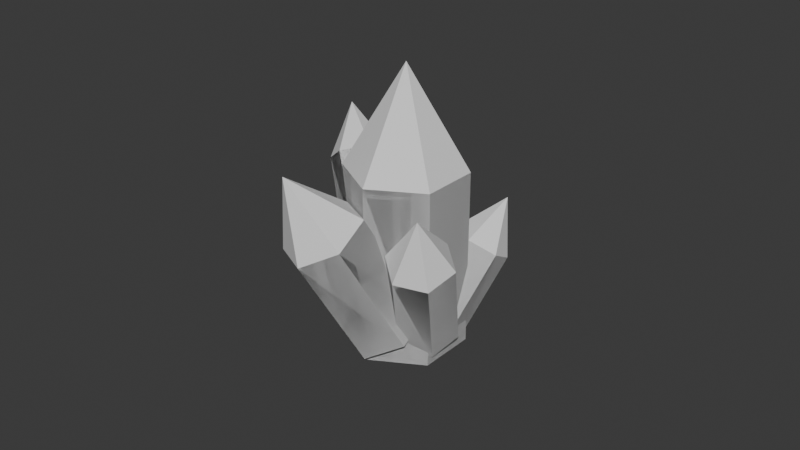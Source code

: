 # Source: cristal.blend  (saved by Blender 5.2.45; exported with 4.5.12 LTS)
import bpy
from mathutils import Matrix  # noqa: F401  (used for matrix-valued properties, if any)

bpy.ops.wm.read_factory_settings(use_empty=True)
scene = bpy.context.scene
scene.name = 'Scene'

# ---- collections
col_collection = bpy.data.collections.new('Collection'); scene.collection.children.link(col_collection)

# ---- world
world_world = bpy.data.worlds.new('World'); scene.world = world_world
world_world.use_nodes = True; world_world.node_tree.nodes.clear()
_N = world_world.node_tree.nodes; _L = world_world.node_tree.links
n0 = _N.new('ShaderNodeOutputWorld'); n0.name = 'World Output'; n0.location = (200, 100)
n1 = _N.new('ShaderNodeBackground'); n1.name = 'Background'; n1.location = (-200, 100)
n1.inputs[0].default_value = (0.05088, 0.05088, 0.05088, 1.0)
_L.new(n1.outputs[0], n0.inputs[0])
n0.is_active_output = True
world_world.color = (0.05088, 0.05088, 0.05088)
world_world.sun_shadow_jitter_overblur = 0.0

# ---- meshes
me_cylinder_004 = bpy.data.meshes.new('Cylinder.004')
me_cylinder_004.from_pydata([(0.0, 1.0, -1.0), (0.0, 1.0, 1.0), (0.866, 0.5, -1.0), (0.866, 0.5, 1.0), (0.866, -0.5, -1.0), (0.866, -0.5, 1.0), (0.0, -1.0, -1.0), (0.0, -1.0, 1.0), (-0.866, -0.5, -1.0), (-0.866, -0.5, 1.0), (-0.866, 0.5, -1.0), (-0.866, 0.5, 1.0), (0.0, 1.0, -1.0), (0.866, 0.5, -1.0), (0.866, 0.5, 1.0), (0.0, 1.0, 1.0), (0.866, -0.5, -1.0), (0.866, -0.5, 1.0), (0.0, -1.0, -1.0), (0.0, -1.0, 1.0), (-0.866, -0.5, -1.0), (-0.866, -0.5, 1.0), (-0.866, 0.5, -1.0), (-0.866, 0.5, 1.0), (0.866, 0.5, 1.0), (0.0, 1.0, 1.0), (0.866, -0.5, 1.0), (0.0, -1.0, 1.0), (-0.866, -0.5, 1.0), (-0.866, 0.5, 1.0), (0.0, 0.0, 2.143), (0.0, 0.0, 2.143), (0.0, 0.0, 2.143), (0.0, 0.0, 2.143), (0.0, 0.0, 2.143), (0.0, 0.0, 2.143), (-2.38, 1.578, -2.652), (0.7795, 2.903, 0.6323), (-0.926, 2.345, -3.411), (2.233, 3.67, -0.127), (0.5644, 1.176, -3.838), (3.724, 2.501, -0.5546), (0.6009, -0.7608, -3.507), (3.76, 0.5641, -0.2229), (-0.853, -1.528, -2.747), (2.306, -0.2033, 0.5364), (-2.343, -0.3589, -2.32), (0.816, 0.966, 0.964), (-2.38, 1.578, -2.652), (-0.926, 2.345, -3.411), (2.233, 3.67, -0.127), (0.7795, 2.903, 0.6323), (0.5644, 1.176, -3.838), (3.724, 2.501, -0.5546), (0.6009, -0.7608, -3.507), (3.76, 0.5641, -0.2229), (-0.853, -1.528, -2.747), (2.306, -0.2033, 0.5364), (-2.343, -0.3589, -2.32), (0.816, 0.966, 0.964), (2.233, 3.67, -0.127), (0.7795, 2.903, 0.6323), (3.724, 2.501, -0.5546), (3.76, 0.5641, -0.2229), (2.306, -0.2033, 0.5364), (0.816, 0.966, 0.964), (4.075, 2.491, 2.081), (4.075, 2.491, 2.081), (4.075, 2.491, 2.081), (4.075, 2.491, 2.081), (4.075, 2.491, 2.081), (4.075, 2.491, 2.081), (-0.428, 0.7846, -2.228), (2.428, -0.2104, -0.285), (0.57, 1.394, -2.741), (3.426, 0.3989, -0.7983), (1.277, 0.6454, -3.374), (4.133, -0.3496, -1.431), (0.9865, -0.7124, -3.493), (3.842, -1.707, -1.55), (-0.01158, -1.322, -2.979), (2.844, -2.317, -1.036), (-0.7188, -0.5732, -2.347), (2.137, -1.568, -0.4041), (-0.428, 0.7846, -2.228), (0.57, 1.394, -2.741), (3.426, 0.3989, -0.7983), (2.428, -0.2104, -0.285), (1.277, 0.6454, -3.374), (4.133, -0.3496, -1.431), (0.9865, -0.7124, -3.493), (3.842, -1.707, -1.55), (-0.01158, -1.322, -2.979), (2.844, -2.317, -1.036), (-0.7188, -0.5732, -2.347), (2.137, -1.568, -0.4041), (3.426, 0.3989, -0.7983), (2.428, -0.2104, -0.285), (4.133, -0.3496, -1.431), (3.842, -1.707, -1.55), (2.844, -2.317, -1.036), (2.137, -1.568, -0.4041), (4.767, -1.527, 0.193), (4.767, -1.527, 0.193), (4.767, -1.527, 0.193), (4.767, -1.527, 0.193), (4.767, -1.527, 0.193), (4.767, -1.527, 0.193), (-1.638, 1.764, -2.944), (-1.159, 3.72, -1.462), (-0.9375, 2.219, -3.311), (-0.4587, 4.175, -1.829), (0.01512, 1.92, -3.273), (0.4939, 3.876, -1.791), (0.2672, 1.167, -2.868), (0.746, 3.123, -1.385), (-0.4334, 0.7128, -2.501), (0.04542, 2.669, -1.018), (-1.386, 1.012, -2.539), (-0.9072, 2.968, -1.057), (-1.638, 1.764, -2.944), (-0.9375, 2.219, -3.311), (-0.4587, 4.175, -1.829), (-1.159, 3.72, -1.462), (0.01512, 1.92, -3.273), (0.4939, 3.876, -1.791), (0.2672, 1.167, -2.868), (0.746, 3.123, -1.385), (-0.4334, 0.7128, -2.501), (0.04542, 2.669, -1.018), (-1.386, 1.012, -2.539), (-0.9072, 2.968, -1.057), (-0.4587, 4.175, -1.829), (-1.159, 3.72, -1.462), (0.4939, 3.876, -1.791), (0.746, 3.123, -1.385), (0.04542, 2.669, -1.018), (-0.9072, 2.968, -1.057), (0.06697, 4.54, -0.5765), (0.06697, 4.54, -0.5765), (0.06697, 4.54, -0.5765), (0.06697, 4.54, -0.5765), (0.06697, 4.54, -0.5765), (0.06697, 4.54, -0.5765), (-0.5271, 1.032, -2.441), (2.213, 1.591, -1.2), (-0.4472, 2.064, -2.726), (2.293, 2.623, -1.485), (0.1497, 2.24, -3.347), (2.89, 2.799, -2.106), (0.6667, 1.383, -3.683), (3.407, 1.942, -2.442), (0.5867, 0.3512, -3.398), (3.327, 0.9101, -2.157), (-0.01022, 0.1755, -2.777), (2.73, 0.7343, -1.536), (-0.5271, 1.032, -2.441), (-0.4472, 2.064, -2.726), (2.293, 2.623, -1.485), (2.213, 1.591, -1.2), (0.1497, 2.24, -3.347), (2.89, 2.799, -2.106), (0.6667, 1.383, -3.683), (3.407, 1.942, -2.442), (0.5867, 0.3512, -3.398), (3.327, 0.9101, -2.157), (-0.01022, 0.1755, -2.777), (2.73, 0.7343, -1.536), (2.293, 2.623, -1.485), (2.213, 1.591, -1.2), (2.89, 2.799, -2.106), (3.407, 1.942, -2.442), (3.327, 0.9101, -2.157), (2.73, 0.7343, -1.536), (4.376, 2.086, -1.112), (4.376, 2.086, -1.112), (4.376, 2.086, -1.112), (4.376, 2.086, -1.112), (4.376, 2.086, -1.112), (4.376, 2.086, -1.112)], [], [(0, 2, 3, 1), (2, 4, 5, 3), (4, 6, 7, 5), (6, 8, 9, 7), (3, 5, 7, 9, 11, 1), (8, 10, 11, 9), (10, 0, 1, 11), (0, 10, 8, 6, 4, 2), (12, 15, 14, 13), (13, 14, 17, 16), (16, 17, 19, 18), (18, 19, 21, 20), (21, 19, 27, 28), (20, 21, 23, 22), (22, 23, 15, 12), (12, 13, 16, 18, 20, 22), (29, 28, 34, 35), (17, 14, 24, 26), (23, 21, 28, 29), (14, 15, 25, 24), (19, 17, 26, 27), (15, 23, 29, 25), (30, 31, 35, 34, 33, 32), (27, 26, 32, 33), (24, 25, 31, 30), (25, 29, 35, 31), (28, 27, 33, 34), (26, 24, 30, 32), (36, 38, 39, 37), (38, 40, 41, 39), (40, 42, 43, 41), (42, 44, 45, 43), (39, 41, 43, 45, 47, 37), (44, 46, 47, 45), (46, 36, 37, 47), (36, 46, 44, 42, 40, 38), (48, 51, 50, 49), (49, 50, 53, 52), (52, 53, 55, 54), (54, 55, 57, 56), (57, 55, 63, 64), (56, 57, 59, 58), (58, 59, 51, 48), (48, 49, 52, 54, 56, 58), (65, 64, 70, 71), (53, 50, 60, 62), (59, 57, 64, 65), (50, 51, 61, 60), (55, 53, 62, 63), (51, 59, 65, 61), (66, 67, 71, 70, 69, 68), (63, 62, 68, 69), (60, 61, 67, 66), (61, 65, 71, 67), (64, 63, 69, 70), (62, 60, 66, 68), (72, 74, 75, 73), (74, 76, 77, 75), (76, 78, 79, 77), (78, 80, 81, 79), (75, 77, 79, 81, 83, 73), (80, 82, 83, 81), (82, 72, 73, 83), (72, 82, 80, 78, 76, 74), (84, 87, 86, 85), (85, 86, 89, 88), (88, 89, 91, 90), (90, 91, 93, 92), (93, 91, 99, 100), (92, 93, 95, 94), (94, 95, 87, 84), (84, 85, 88, 90, 92, 94), (101, 100, 106, 107), (89, 86, 96, 98), (95, 93, 100, 101), (86, 87, 97, 96), (91, 89, 98, 99), (87, 95, 101, 97), (102, 103, 107, 106, 105, 104), (99, 98, 104, 105), (96, 97, 103, 102), (97, 101, 107, 103), (100, 99, 105, 106), (98, 96, 102, 104), (108, 110, 111, 109), (110, 112, 113, 111), (112, 114, 115, 113), (114, 116, 117, 115), (111, 113, 115, 117, 119, 109), (116, 118, 119, 117), (118, 108, 109, 119), (108, 118, 116, 114, 112, 110), (120, 123, 122, 121), (121, 122, 125, 124), (124, 125, 127, 126), (126, 127, 129, 128), (129, 127, 135, 136), (128, 129, 131, 130), (130, 131, 123, 120), (120, 121, 124, 126, 128, 130), (137, 136, 142, 143), (125, 122, 132, 134), (131, 129, 136, 137), (122, 123, 133, 132), (127, 125, 134, 135), (123, 131, 137, 133), (138, 139, 143, 142, 141, 140), (135, 134, 140, 141), (132, 133, 139, 138), (133, 137, 143, 139), (136, 135, 141, 142), (134, 132, 138, 140), (144, 146, 147, 145), (146, 148, 149, 147), (148, 150, 151, 149), (150, 152, 153, 151), (147, 149, 151, 153, 155, 145), (152, 154, 155, 153), (154, 144, 145, 155), (144, 154, 152, 150, 148, 146), (156, 159, 158, 157), (157, 158, 161, 160), (160, 161, 163, 162), (162, 163, 165, 164), (165, 163, 171, 172), (164, 165, 167, 166), (166, 167, 159, 156), (156, 157, 160, 162, 164, 166), (173, 172, 178, 179), (161, 158, 168, 170), (167, 165, 172, 173), (158, 159, 169, 168), (163, 161, 170, 171), (159, 167, 173, 169), (174, 175, 179, 178, 177, 176), (171, 170, 176, 177), (168, 169, 175, 174), (169, 173, 179, 175), (172, 171, 177, 178), (170, 168, 174, 176)])
_uv = me_cylinder_004.uv_layers.new(name='UVMap')
_uv.uv.foreach_set('vector', [1.0, 0.5, 0.8333, 0.5, 0.8333, 1.0, 1.0, 1.0, 0.8333, 0.5, 0.6667, 0.5, 0.6667, 1.0, 0.8333, 1.0, 0.6667, 0.5, 0.5, 0.5, 0.5, 1.0, 0.6667, 1.0, 0.5, 0.5, 0.3333, 0.5, 0.3333, 1.0, 0.5, 1.0, 0.4578, 0.37, 0.4578, 0.13, 0.25, 0.01, 0.04215, 0.13, 0.04215, 0.37, 0.25, 0.49, 0.3333, 0.5, 0.1667, 0.5, 0.1667, 1.0, 0.3333, 1.0, 0.1667, 0.5, -8.941e-08, 0.5, -8.941e-08, 1.0, 0.1667, 1.0, 0.75, 0.49, 0.5422, 0.37, 0.5422, 0.13, 0.75, 0.01, 0.9578, 0.13, 0.9578, 0.37, 1.0, 0.5, 1.0, 1.0, 0.8333, 1.0, 0.8333, 0.5, 0.8333, 0.5, 0.8333, 1.0, 0.6667, 1.0, 0.6667, 0.5, 0.6667, 0.5, 0.6667, 1.0, 0.5, 1.0, 0.5, 0.5, 0.5, 0.5, 0.5, 1.0, 0.3333, 1.0, 0.3333, 0.5, 0.3333, 1.0, 0.5, 1.0, 0.5, 1.0, 0.3333, 1.0, 0.3333, 0.5, 0.3333, 1.0, 0.1667, 1.0, 0.1667, 0.5, 0.1667, 0.5, 0.1667, 1.0, -8.941e-08, 1.0, -8.941e-08, 0.5, 0.75, 0.49, 0.9578, 0.37, 0.9578, 0.13, 0.75, 0.01, 0.5422, 0.13, 0.5422, 0.37, 0.1667, 1.0, 0.3333, 1.0, 0.3333, 1.0, 0.1667, 1.0, 0.6667, 1.0, 0.8333, 1.0, 0.8333, 1.0, 0.6667, 1.0, 0.1667, 1.0, 0.3333, 1.0, 0.3333, 1.0, 0.1667, 1.0, 0.8333, 1.0, 1.0, 1.0, 1.0, 1.0, 0.8333, 1.0, 0.5, 1.0, 0.6667, 1.0, 0.6667, 1.0, 0.5, 1.0, -8.941e-08, 1.0, 0.1667, 1.0, 0.1667, 1.0, -8.941e-08, 1.0, 0.4578, 0.37, 0.25, 0.49, 0.04215, 0.37, 0.04215, 0.13, 0.25, 0.01, 0.4578, 0.13, 0.5, 1.0, 0.6667, 1.0, 0.6667, 1.0, 0.5, 1.0, 0.8333, 1.0, 1.0, 1.0, 1.0, 1.0, 0.8333, 1.0, -8.941e-08, 1.0, 0.1667, 1.0, 0.1667, 1.0, -8.941e-08, 1.0, 0.3333, 1.0, 0.5, 1.0, 0.5, 1.0, 0.3333, 1.0, 0.6667, 1.0, 0.8333, 1.0, 0.8333, 1.0, 0.6667, 1.0, 1.0, 0.5, 0.8333, 0.5, 0.8333, 1.0, 1.0, 1.0, 0.8333, 0.5, 0.6667, 0.5, 0.6667, 1.0, 0.8333, 1.0, 0.6667, 0.5, 0.5, 0.5, 0.5, 1.0, 0.6667, 1.0, 0.5, 0.5, 0.3333, 0.5, 0.3333, 1.0, 0.5, 1.0, 0.4578, 0.37, 0.4578, 0.13, 0.25, 0.01, 0.04215, 0.13, 0.04215, 0.37, 0.25, 0.49, 0.3333, 0.5, 0.1667, 0.5, 0.1667, 1.0, 0.3333, 1.0, 0.1667, 0.5, -8.941e-08, 0.5, -8.941e-08, 1.0, 0.1667, 1.0, 0.75, 0.49, 0.5422, 0.37, 0.5422, 0.13, 0.75, 0.01, 0.9578, 0.13, 0.9578, 0.37, 1.0, 0.5, 1.0, 1.0, 0.8333, 1.0, 0.8333, 0.5, 0.8333, 0.5, 0.8333, 1.0, 0.6667, 1.0, 0.6667, 0.5, 0.6667, 0.5, 0.6667, 1.0, 0.5, 1.0, 0.5, 0.5, 0.5, 0.5, 0.5, 1.0, 0.3333, 1.0, 0.3333, 0.5, 0.3333, 1.0, 0.5, 1.0, 0.5, 1.0, 0.3333, 1.0, 0.3333, 0.5, 0.3333, 1.0, 0.1667, 1.0, 0.1667, 0.5, 0.1667, 0.5, 0.1667, 1.0, -8.941e-08, 1.0, -8.941e-08, 0.5, 0.75, 0.49, 0.9578, 0.37, 0.9578, 0.13, 0.75, 0.01, 0.5422, 0.13, 0.5422, 0.37, 0.1667, 1.0, 0.3333, 1.0, 0.3333, 1.0, 0.1667, 1.0, 0.6667, 1.0, 0.8333, 1.0, 0.8333, 1.0, 0.6667, 1.0, 0.1667, 1.0, 0.3333, 1.0, 0.3333, 1.0, 0.1667, 1.0, 0.8333, 1.0, 1.0, 1.0, 1.0, 1.0, 0.8333, 1.0, 0.5, 1.0, 0.6667, 1.0, 0.6667, 1.0, 0.5, 1.0, -8.941e-08, 1.0, 0.1667, 1.0, 0.1667, 1.0, -8.941e-08, 1.0, 0.4578, 0.37, 0.25, 0.49, 0.04215, 0.37, 0.04215, 0.13, 0.25, 0.01, 0.4578, 0.13, 0.5, 1.0, 0.6667, 1.0, 0.6667, 1.0, 0.5, 1.0, 0.8333, 1.0, 1.0, 1.0, 1.0, 1.0, 0.8333, 1.0, -8.941e-08, 1.0, 0.1667, 1.0, 0.1667, 1.0, -8.941e-08, 1.0, 0.3333, 1.0, 0.5, 1.0, 0.5, 1.0, 0.3333, 1.0, 0.6667, 1.0, 0.8333, 1.0, 0.8333, 1.0, 0.6667, 1.0, 1.0, 0.5, 0.8333, 0.5, 0.8333, 1.0, 1.0, 1.0, 0.8333, 0.5, 0.6667, 0.5, 0.6667, 1.0, 0.8333, 1.0, 0.6667, 0.5, 0.5, 0.5, 0.5, 1.0, 0.6667, 1.0, 0.5, 0.5, 0.3333, 0.5, 0.3333, 1.0, 0.5, 1.0, 0.4578, 0.37, 0.4578, 0.13, 0.25, 0.01, 0.04215, 0.13, 0.04215, 0.37, 0.25, 0.49, 0.3333, 0.5, 0.1667, 0.5, 0.1667, 1.0, 0.3333, 1.0, 0.1667, 0.5, -8.941e-08, 0.5, -8.941e-08, 1.0, 0.1667, 1.0, 0.75, 0.49, 0.5422, 0.37, 0.5422, 0.13, 0.75, 0.01, 0.9578, 0.13, 0.9578, 0.37, 1.0, 0.5, 1.0, 1.0, 0.8333, 1.0, 0.8333, 0.5, 0.8333, 0.5, 0.8333, 1.0, 0.6667, 1.0, 0.6667, 0.5, 0.6667, 0.5, 0.6667, 1.0, 0.5, 1.0, 0.5, 0.5, 0.5, 0.5, 0.5, 1.0, 0.3333, 1.0, 0.3333, 0.5, 0.3333, 1.0, 0.5, 1.0, 0.5, 1.0, 0.3333, 1.0, 0.3333, 0.5, 0.3333, 1.0, 0.1667, 1.0, 0.1667, 0.5, 0.1667, 0.5, 0.1667, 1.0, -8.941e-08, 1.0, -8.941e-08, 0.5, 0.75, 0.49, 0.9578, 0.37, 0.9578, 0.13, 0.75, 0.01, 0.5422, 0.13, 0.5422, 0.37, 0.1667, 1.0, 0.3333, 1.0, 0.3333, 1.0, 0.1667, 1.0, 0.6667, 1.0, 0.8333, 1.0, 0.8333, 1.0, 0.6667, 1.0, 0.1667, 1.0, 0.3333, 1.0, 0.3333, 1.0, 0.1667, 1.0, 0.8333, 1.0, 1.0, 1.0, 1.0, 1.0, 0.8333, 1.0, 0.5, 1.0, 0.6667, 1.0, 0.6667, 1.0, 0.5, 1.0, -8.941e-08, 1.0, 0.1667, 1.0, 0.1667, 1.0, -8.941e-08, 1.0, 0.4578, 0.37, 0.25, 0.49, 0.04215, 0.37, 0.04215, 0.13, 0.25, 0.01, 0.4578, 0.13, 0.5, 1.0, 0.6667, 1.0, 0.6667, 1.0, 0.5, 1.0, 0.8333, 1.0, 1.0, 1.0, 1.0, 1.0, 0.8333, 1.0, -8.941e-08, 1.0, 0.1667, 1.0, 0.1667, 1.0, -8.941e-08, 1.0, 0.3333, 1.0, 0.5, 1.0, 0.5, 1.0, 0.3333, 1.0, 0.6667, 1.0, 0.8333, 1.0, 0.8333, 1.0, 0.6667, 1.0, 1.0, 0.5, 0.8333, 0.5, 0.8333, 1.0, 1.0, 1.0, 0.8333, 0.5, 0.6667, 0.5, 0.6667, 1.0, 0.8333, 1.0, 0.6667, 0.5, 0.5, 0.5, 0.5, 1.0, 0.6667, 1.0, 0.5, 0.5, 0.3333, 0.5, 0.3333, 1.0, 0.5, 1.0, 0.4578, 0.37, 0.4578, 0.13, 0.25, 0.01, 0.04215, 0.13, 0.04215, 0.37, 0.25, 0.49, 0.3333, 0.5, 0.1667, 0.5, 0.1667, 1.0, 0.3333, 1.0, 0.1667, 0.5, -8.941e-08, 0.5, -8.941e-08, 1.0, 0.1667, 1.0, 0.75, 0.49, 0.5422, 0.37, 0.5422, 0.13, 0.75, 0.01, 0.9578, 0.13, 0.9578, 0.37, 1.0, 0.5, 1.0, 1.0, 0.8333, 1.0, 0.8333, 0.5, 0.8333, 0.5, 0.8333, 1.0, 0.6667, 1.0, 0.6667, 0.5, 0.6667, 0.5, 0.6667, 1.0, 0.5, 1.0, 0.5, 0.5, 0.5, 0.5, 0.5, 1.0, 0.3333, 1.0, 0.3333, 0.5, 0.3333, 1.0, 0.5, 1.0, 0.5, 1.0, 0.3333, 1.0, 0.3333, 0.5, 0.3333, 1.0, 0.1667, 1.0, 0.1667, 0.5, 0.1667, 0.5, 0.1667, 1.0, -8.941e-08, 1.0, -8.941e-08, 0.5, 0.75, 0.49, 0.9578, 0.37, 0.9578, 0.13, 0.75, 0.01, 0.5422, 0.13, 0.5422, 0.37, 0.1667, 1.0, 0.3333, 1.0, 0.3333, 1.0, 0.1667, 1.0, 0.6667, 1.0, 0.8333, 1.0, 0.8333, 1.0, 0.6667, 1.0, 0.1667, 1.0, 0.3333, 1.0, 0.3333, 1.0, 0.1667, 1.0, 0.8333, 1.0, 1.0, 1.0, 1.0, 1.0, 0.8333, 1.0, 0.5, 1.0, 0.6667, 1.0, 0.6667, 1.0, 0.5, 1.0, -8.941e-08, 1.0, 0.1667, 1.0, 0.1667, 1.0, -8.941e-08, 1.0, 0.4578, 0.37, 0.25, 0.49, 0.04215, 0.37, 0.04215, 0.13, 0.25, 0.01, 0.4578, 0.13, 0.5, 1.0, 0.6667, 1.0, 0.6667, 1.0, 0.5, 1.0, 0.8333, 1.0, 1.0, 1.0, 1.0, 1.0, 0.8333, 1.0, -8.941e-08, 1.0, 0.1667, 1.0, 0.1667, 1.0, -8.941e-08, 1.0, 0.3333, 1.0, 0.5, 1.0, 0.5, 1.0, 0.3333, 1.0, 0.6667, 1.0, 0.8333, 1.0, 0.8333, 1.0, 0.6667, 1.0, 1.0, 0.5, 0.8333, 0.5, 0.8333, 1.0, 1.0, 1.0, 0.8333, 0.5, 0.6667, 0.5, 0.6667, 1.0, 0.8333, 1.0, 0.6667, 0.5, 0.5, 0.5, 0.5, 1.0, 0.6667, 1.0, 0.5, 0.5, 0.3333, 0.5, 0.3333, 1.0, 0.5, 1.0, 0.4578, 0.37, 0.4578, 0.13, 0.25, 0.01, 0.04215, 0.13, 0.04215, 0.37, 0.25, 0.49, 0.3333, 0.5, 0.1667, 0.5, 0.1667, 1.0, 0.3333, 1.0, 0.1667, 0.5, -8.941e-08, 0.5, -8.941e-08, 1.0, 0.1667, 1.0, 0.75, 0.49, 0.5422, 0.37, 0.5422, 0.13, 0.75, 0.01, 0.9578, 0.13, 0.9578, 0.37, 1.0, 0.5, 1.0, 1.0, 0.8333, 1.0, 0.8333, 0.5, 0.8333, 0.5, 0.8333, 1.0, 0.6667, 1.0, 0.6667, 0.5, 0.6667, 0.5, 0.6667, 1.0, 0.5, 1.0, 0.5, 0.5, 0.5, 0.5, 0.5, 1.0, 0.3333, 1.0, 0.3333, 0.5, 0.3333, 1.0, 0.5, 1.0, 0.5, 1.0, 0.3333, 1.0, 0.3333, 0.5, 0.3333, 1.0, 0.1667, 1.0, 0.1667, 0.5, 0.1667, 0.5, 0.1667, 1.0, -8.941e-08, 1.0, -8.941e-08, 0.5, 0.75, 0.49, 0.9578, 0.37, 0.9578, 0.13, 0.75, 0.01, 0.5422, 0.13, 0.5422, 0.37, 0.1667, 1.0, 0.3333, 1.0, 0.3333, 1.0, 0.1667, 1.0, 0.6667, 1.0, 0.8333, 1.0, 0.8333, 1.0, 0.6667, 1.0, 0.1667, 1.0, 0.3333, 1.0, 0.3333, 1.0, 0.1667, 1.0, 0.8333, 1.0, 1.0, 1.0, 1.0, 1.0, 0.8333, 1.0, 0.5, 1.0, 0.6667, 1.0, 0.6667, 1.0, 0.5, 1.0, -8.941e-08, 1.0, 0.1667, 1.0, 0.1667, 1.0, -8.941e-08, 1.0, 0.4578, 0.37, 0.25, 0.49, 0.04215, 0.37, 0.04215, 0.13, 0.25, 0.01, 0.4578, 0.13, 0.5, 1.0, 0.6667, 1.0, 0.6667, 1.0, 0.5, 1.0, 0.8333, 1.0, 1.0, 1.0, 1.0, 1.0, 0.8333, 1.0, -8.941e-08, 1.0, 0.1667, 1.0, 0.1667, 1.0, -8.941e-08, 1.0, 0.3333, 1.0, 0.5, 1.0, 0.5, 1.0, 0.3333, 1.0, 0.6667, 1.0, 0.8333, 1.0, 0.8333, 1.0, 0.6667, 1.0])
me_cylinder_004.update()

# ---- objects
ob_cylinder_004 = bpy.data.objects.new('Cylinder.004', me_cylinder_004)

# ---- transforms, parenting, visibility, modifiers, constraints
ob_cylinder_004.location = (-0.374, 0.1014, 1.705)
ob_cylinder_004.rotation_euler = (0.2628, -0.5546, -1.069)
ob_cylinder_004.scale = (0.175, 0.175, 0.2625)

# ---- collection membership
col_collection.objects.link(ob_cylinder_004)

# ---- scene / render settings (as saved in the file)
scene.frame_start = 1; scene.frame_end = 250; scene.frame_set(1)
scene.render.engine = 'BLENDER_EEVEE_NEXT'
scene.render.bake_bias = 0.0
scene.render.bake_samples = 0
scene.render.compositor_device = 'GPU'
scene.eevee.use_volume_custom_range = False
scene.eevee.fast_gi_thickness_near = 0.1
scene.eevee.fast_gi_thickness_far = 0.0
scene.eevee.ray_tracing_options.screen_trace_thickness = 0.1
bpy.context.view_layer.update()

# ---- added for rendering (the .blend has no active camera and no usable light): camera, sun
cam_auto = bpy.data.cameras.new('AutoCamera')
cam_auto.lens = 50.0
cam_auto.sensor_width = 36.0
cam_auto.clip_end = 1000.0
ob_auto_camera = bpy.data.objects.new('AutoCamera', cam_auto)
scene.collection.objects.link(ob_auto_camera)
ob_auto_camera.location = (3.46216, -4.20429, 4.46991)
ob_auto_camera.rotation_euler = (1.09748, -7.21219e-08, 0.694738)
scene.camera = ob_auto_camera
light_auto_sun = bpy.data.lights.new('AutoSun', 'SUN')
light_auto_sun.energy = 3.0
light_auto_sun.angle = 0.0523599
ob_auto_sun = bpy.data.objects.new('AutoSun', light_auto_sun)
scene.collection.objects.link(ob_auto_sun)
ob_auto_sun.rotation_euler = (0.872665, 0.174533, 0.523599)
bpy.context.view_layer.update()
